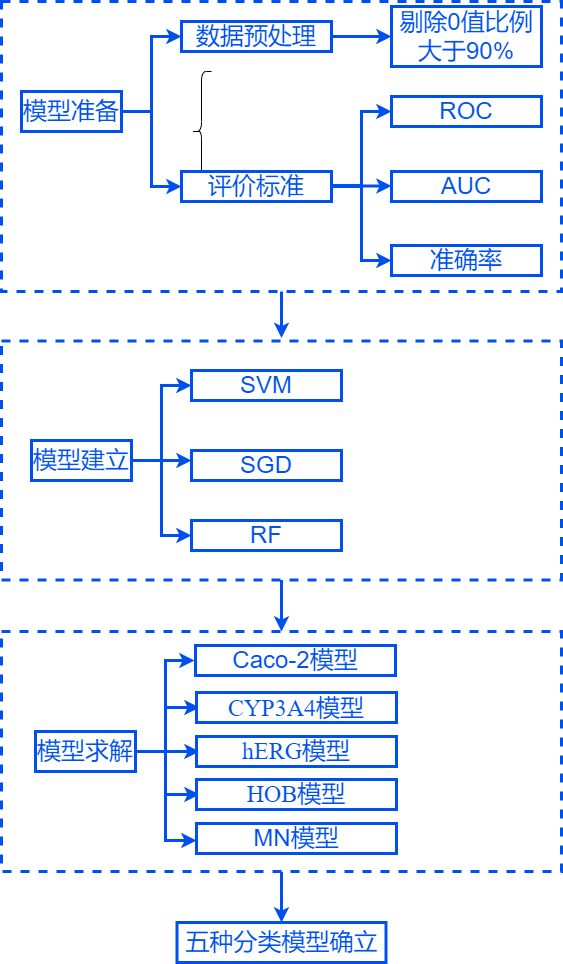

The diagram above was exported from draw.io. Its source (the exported page's mxGraphModel, read from the mxfile embedded in the PNG):
<mxGraphModel dx="991" dy="2508" grid="0" gridSize="10" guides="1" tooltips="1" connect="1" arrows="1" fold="1" page="0" pageScale="1" pageWidth="827" pageHeight="1169" background="#ffffff" math="0" shadow="0">
  <root>
    <mxCell id="0" />
    <mxCell id="1" parent="0" />
    <mxCell id="29" style="edgeStyle=none;html=1;strokeColor=#0050EF;strokeWidth=3;entryX=0.5;entryY=0;entryDx=0;entryDy=0;" parent="1" edge="1">
      <mxGeometry relative="1" as="geometry">
        <mxPoint x="400" y="-1463.5" as="targetPoint" />
        <mxPoint x="400" y="-1513" as="sourcePoint" />
        <Array as="points">
          <mxPoint x="400" y="-1483" />
        </Array>
      </mxGeometry>
    </mxCell>
    <mxCell id="2" value="" style="rounded=0;whiteSpace=wrap;html=1;dashed=1;fontSize=24;fontColor=#0050EF;strokeColor=#0050EF;strokeWidth=3;fillColor=#FFFFFF;" parent="1" vertex="1">
      <mxGeometry x="120" y="-1800" width="560" height="290" as="geometry" />
    </mxCell>
    <mxCell id="3" value="" style="shape=curlyBracket;whiteSpace=wrap;html=1;rounded=1;fontSize=24;fillColor=#0050EF;size=0.5;" parent="1" vertex="1">
      <mxGeometry x="310" y="-1730" width="20" height="120" as="geometry" />
    </mxCell>
    <mxCell id="4" value="&lt;font color=&quot;#0050ef&quot;&gt;模型准备&lt;/font&gt;" style="whiteSpace=wrap;html=1;fontSize=24;strokeColor=#0050EF;strokeWidth=3;fillColor=#FFFFFF;" parent="1" vertex="1">
      <mxGeometry x="140" y="-1710" width="100" height="40" as="geometry" />
    </mxCell>
    <mxCell id="5" value="&lt;font color=&quot;#0050ef&quot;&gt;剔除0值比例大于90%&lt;/font&gt;" style="whiteSpace=wrap;html=1;fontSize=24;strokeColor=#0050EF;strokeWidth=3;fillColor=#FFFFFF;" parent="1" vertex="1">
      <mxGeometry x="510" y="-1795" width="150" height="60" as="geometry" />
    </mxCell>
    <mxCell id="7" value="&lt;font color=&quot;#0050ef&quot;&gt;评价标准&lt;/font&gt;" style="whiteSpace=wrap;html=1;fontSize=24;strokeColor=#0050EF;strokeWidth=3;fillColor=#FFFFFF;" parent="1" vertex="1">
      <mxGeometry x="300" y="-1630" width="150" height="30" as="geometry" />
    </mxCell>
    <mxCell id="8" value="" style="edgeStyle=elbowEdgeStyle;elbow=horizontal;html=1;rounded=0;fontSize=24;strokeColor=#0050EF;strokeWidth=3;" parent="1" source="4" target="7" edge="1">
      <mxGeometry relative="1" as="geometry">
        <Array as="points">
          <mxPoint x="270" y="-1640" />
        </Array>
      </mxGeometry>
    </mxCell>
    <mxCell id="9" value="" style="edgeStyle=elbowEdgeStyle;elbow=horizontal;html=1;rounded=0;fontSize=24;strokeColor=#0050EF;strokeWidth=3;" parent="1" source="4" target="10" edge="1">
      <mxGeometry relative="1" as="geometry">
        <mxPoint x="520" y="-1480" as="sourcePoint" />
      </mxGeometry>
    </mxCell>
    <mxCell id="17" value="" style="edgeStyle=none;html=1;strokeColor=#0050EF;strokeWidth=3;" parent="1" source="10" target="5" edge="1">
      <mxGeometry relative="1" as="geometry" />
    </mxCell>
    <mxCell id="10" value="&lt;font color=&quot;#0050ef&quot;&gt;数据预处理&lt;/font&gt;" style="whiteSpace=wrap;html=1;fontSize=24;strokeColor=#0050EF;strokeWidth=3;fillColor=#FFFFFF;" parent="1" vertex="1">
      <mxGeometry x="300" y="-1780" width="150" height="30" as="geometry" />
    </mxCell>
    <mxCell id="11" value="" style="edgeStyle=elbowEdgeStyle;elbow=horizontal;html=1;rounded=0;fontSize=24;strokeColor=#0050EF;strokeWidth=3;" parent="1" edge="1">
      <mxGeometry relative="1" as="geometry">
        <mxPoint x="450" y="-1615" as="sourcePoint" />
        <mxPoint x="510" y="-1690" as="targetPoint" />
      </mxGeometry>
    </mxCell>
    <mxCell id="12" value="" style="edgeStyle=elbowEdgeStyle;elbow=horizontal;html=1;rounded=0;fontSize=24;strokeColor=#0050EF;strokeWidth=3;" parent="1" edge="1">
      <mxGeometry relative="1" as="geometry">
        <mxPoint x="450" y="-1616" as="sourcePoint" />
        <mxPoint x="510" y="-1541" as="targetPoint" />
        <Array as="points">
          <mxPoint x="480" y="-1566" />
        </Array>
      </mxGeometry>
    </mxCell>
    <mxCell id="13" value="" style="edgeStyle=elbowEdgeStyle;elbow=horizontal;html=1;rounded=0;fontSize=24;strokeColor=#0050EF;strokeWidth=3;" parent="1" edge="1">
      <mxGeometry relative="1" as="geometry">
        <mxPoint x="450" y="-1615.5" as="sourcePoint" />
        <mxPoint x="510" y="-1615.5" as="targetPoint" />
        <Array as="points">
          <mxPoint x="490" y="-1615.5" />
        </Array>
      </mxGeometry>
    </mxCell>
    <mxCell id="14" value="&lt;font color=&quot;#0050ef&quot;&gt;ROC&lt;/font&gt;" style="whiteSpace=wrap;html=1;fontSize=24;strokeColor=#0050EF;strokeWidth=3;fillColor=#FFFFFF;" parent="1" vertex="1">
      <mxGeometry x="510" y="-1705" width="150" height="30" as="geometry" />
    </mxCell>
    <mxCell id="15" value="&lt;font color=&quot;#0050ef&quot;&gt;AUC&lt;/font&gt;" style="whiteSpace=wrap;html=1;fontSize=24;strokeColor=#0050EF;strokeWidth=3;fillColor=#FFFFFF;" parent="1" vertex="1">
      <mxGeometry x="510" y="-1630" width="150" height="30" as="geometry" />
    </mxCell>
    <mxCell id="16" value="&lt;font color=&quot;#0050ef&quot;&gt;准确率&lt;/font&gt;" style="whiteSpace=wrap;html=1;fontSize=24;strokeColor=#0050EF;strokeWidth=3;fillColor=#FFFFFF;" parent="1" vertex="1">
      <mxGeometry x="510" y="-1556" width="150" height="30" as="geometry" />
    </mxCell>
    <mxCell id="39" style="edgeStyle=none;html=1;entryX=0.5;entryY=0;entryDx=0;entryDy=0;strokeColor=#0050EF;strokeWidth=3;" parent="1" source="18" target="30" edge="1">
      <mxGeometry relative="1" as="geometry" />
    </mxCell>
    <mxCell id="18" value="" style="rounded=0;whiteSpace=wrap;html=1;dashed=1;fontSize=24;fontColor=#0050EF;strokeColor=#0050EF;strokeWidth=3;fillColor=#FFFFFF;" parent="1" vertex="1">
      <mxGeometry x="120" y="-1460.5" width="560" height="239" as="geometry" />
    </mxCell>
    <mxCell id="19" value="&lt;font color=&quot;#0050ef&quot;&gt;模型建立&lt;/font&gt;" style="whiteSpace=wrap;html=1;fontSize=24;strokeColor=#0050EF;strokeWidth=3;fillColor=#FFFFFF;" parent="1" vertex="1">
      <mxGeometry x="150" y="-1361" width="100" height="40" as="geometry" />
    </mxCell>
    <mxCell id="20" value="" style="edgeStyle=elbowEdgeStyle;elbow=horizontal;html=1;rounded=0;fontSize=24;strokeColor=#0050EF;strokeWidth=3;" parent="1" source="19" target="25" edge="1">
      <mxGeometry relative="1" as="geometry">
        <mxPoint x="150" y="-1491" as="sourcePoint" />
      </mxGeometry>
    </mxCell>
    <mxCell id="21" value="" style="edgeStyle=elbowEdgeStyle;elbow=horizontal;html=1;rounded=0;fontSize=24;strokeColor=#0050EF;strokeWidth=3;" parent="1" source="19" target="24" edge="1">
      <mxGeometry relative="1" as="geometry">
        <Array as="points">
          <mxPoint x="290" y="-1341" />
        </Array>
      </mxGeometry>
    </mxCell>
    <mxCell id="22" value="" style="edgeStyle=elbowEdgeStyle;elbow=horizontal;html=1;rounded=0;fontSize=24;strokeColor=#0050EF;strokeWidth=3;" parent="1" source="19" target="23" edge="1">
      <mxGeometry relative="1" as="geometry">
        <Array as="points">
          <mxPoint x="280" y="-1291" />
        </Array>
      </mxGeometry>
    </mxCell>
    <mxCell id="23" value="&lt;font color=&quot;#0050ef&quot;&gt;RF&lt;/font&gt;" style="whiteSpace=wrap;html=1;fontSize=24;strokeColor=#0050EF;strokeWidth=3;fillColor=#FFFFFF;" parent="1" vertex="1">
      <mxGeometry x="310" y="-1281" width="150" height="30" as="geometry" />
    </mxCell>
    <mxCell id="24" value="&lt;font color=&quot;#0050ef&quot;&gt;SGD&lt;/font&gt;" style="whiteSpace=wrap;html=1;fontSize=24;strokeColor=#0050EF;strokeWidth=3;fillColor=#FFFFFF;" parent="1" vertex="1">
      <mxGeometry x="310" y="-1351" width="150" height="30" as="geometry" />
    </mxCell>
    <mxCell id="25" value="&lt;font color=&quot;#0050ef&quot;&gt;SVM&lt;/font&gt;" style="whiteSpace=wrap;html=1;fontSize=24;strokeColor=#0050EF;strokeWidth=3;fillColor=#FFFFFF;" parent="1" vertex="1">
      <mxGeometry x="310" y="-1431" width="150" height="30" as="geometry" />
    </mxCell>
    <mxCell id="64" value="" style="edgeStyle=none;html=1;fontSize=24;fontColor=#0050EF;strokeColor=#0050EF;strokeWidth=3;" parent="1" source="30" target="63" edge="1">
      <mxGeometry relative="1" as="geometry" />
    </mxCell>
    <mxCell id="30" value="" style="rounded=0;whiteSpace=wrap;html=1;dashed=1;fontSize=24;fontColor=#0050EF;strokeColor=#0050EF;strokeWidth=3;fillColor=#FFFFFF;" parent="1" vertex="1">
      <mxGeometry x="120" y="-1170" width="560" height="240" as="geometry" />
    </mxCell>
    <mxCell id="31" value="&lt;font color=&quot;#0050ef&quot;&gt;模型求解&lt;/font&gt;" style="whiteSpace=wrap;html=1;fontSize=24;strokeColor=#0050EF;strokeWidth=3;fillColor=#FFFFFF;" parent="1" vertex="1">
      <mxGeometry x="154" y="-1070" width="100" height="40" as="geometry" />
    </mxCell>
    <mxCell id="32" value="" style="edgeStyle=elbowEdgeStyle;elbow=horizontal;html=1;rounded=0;fontSize=24;strokeColor=#0050EF;strokeWidth=3;" parent="1" edge="1">
      <mxGeometry relative="1" as="geometry">
        <mxPoint x="253" y="-1050" as="sourcePoint" />
        <mxPoint x="313" y="-1141.0000000000002" as="targetPoint" />
        <Array as="points">
          <mxPoint x="284" y="-1050" />
          <mxPoint x="284" y="-1099" />
        </Array>
      </mxGeometry>
    </mxCell>
    <mxCell id="34" value="" style="edgeStyle=elbowEdgeStyle;elbow=horizontal;html=1;rounded=0;fontSize=24;strokeColor=#0050EF;strokeWidth=3;" parent="1" source="31" target="35" edge="1">
      <mxGeometry relative="1" as="geometry">
        <Array as="points">
          <mxPoint x="284" y="-961" />
          <mxPoint x="284" y="-1004" />
          <mxPoint x="284" y="-1010" />
          <mxPoint x="294" y="-900" />
          <mxPoint x="284" y="-1000" />
        </Array>
      </mxGeometry>
    </mxCell>
    <mxCell id="35" value="&lt;font color=&quot;#0050ef&quot;&gt;MN模型&lt;/font&gt;" style="whiteSpace=wrap;html=1;fontSize=24;strokeColor=#0050EF;strokeWidth=3;fillColor=#FFFFFF;" parent="1" vertex="1">
      <mxGeometry x="315" y="-978" width="200" height="30" as="geometry" />
    </mxCell>
    <mxCell id="37" value="&lt;font color=&quot;#0050ef&quot;&gt;Caco-2模型&lt;/font&gt;" style="whiteSpace=wrap;html=1;fontSize=24;strokeColor=#0050EF;strokeWidth=3;fillColor=#FFFFFF;" parent="1" vertex="1">
      <mxGeometry x="314" y="-1156" width="200" height="30" as="geometry" />
    </mxCell>
    <mxCell id="55" value="" style="edgeStyle=elbowEdgeStyle;elbow=horizontal;html=1;rounded=0;fontSize=24;strokeColor=#0050EF;strokeWidth=3;" parent="1" edge="1">
      <mxGeometry relative="1" as="geometry">
        <Array as="points" />
        <mxPoint x="285" y="-1094" as="sourcePoint" />
        <mxPoint x="318" y="-1094" as="targetPoint" />
      </mxGeometry>
    </mxCell>
    <mxCell id="56" value="&lt;font style=&quot;font-size: 24px&quot;&gt;&lt;span lang=&quot;EN-US&quot; style=&quot;line-height: 150% ; font-family: &amp;#34;times new roman&amp;#34; , serif&quot;&gt;&lt;font color=&quot;#0050ef&quot;&gt;&lt;font style=&quot;font-size: 24px&quot;&gt;CYP3A&lt;/font&gt;4&lt;/font&gt;&lt;/span&gt;&lt;font color=&quot;#0050ef&quot; style=&quot;font-size: 24px&quot;&gt;模型&lt;/font&gt;&lt;/font&gt;" style="whiteSpace=wrap;html=1;fontSize=24;strokeColor=#0050EF;strokeWidth=3;fillColor=#FFFFFF;" parent="1" vertex="1">
      <mxGeometry x="315" y="-1109" width="200" height="30" as="geometry" />
    </mxCell>
    <mxCell id="59" value="" style="edgeStyle=elbowEdgeStyle;elbow=horizontal;html=1;rounded=0;fontSize=24;strokeColor=#0050EF;strokeWidth=3;" parent="1" edge="1">
      <mxGeometry relative="1" as="geometry">
        <Array as="points" />
        <mxPoint x="285" y="-1050" as="sourcePoint" />
        <mxPoint x="317.9999999999998" y="-1050" as="targetPoint" />
      </mxGeometry>
    </mxCell>
    <mxCell id="60" value="&lt;font style=&quot;font-size: 24px&quot;&gt;&lt;font color=&quot;#0050ef&quot; style=&quot;font-size: 24px&quot;&gt;&lt;font face=&quot;times new roman, serif&quot;&gt;hERG&lt;/font&gt;模型&lt;/font&gt;&lt;/font&gt;" style="whiteSpace=wrap;html=1;fontSize=24;strokeColor=#0050EF;strokeWidth=3;fillColor=#FFFFFF;" parent="1" vertex="1">
      <mxGeometry x="315" y="-1065" width="200" height="30" as="geometry" />
    </mxCell>
    <mxCell id="61" value="" style="edgeStyle=elbowEdgeStyle;elbow=horizontal;html=1;rounded=0;fontSize=24;strokeColor=#0050EF;strokeWidth=3;" parent="1" edge="1">
      <mxGeometry relative="1" as="geometry">
        <Array as="points" />
        <mxPoint x="285" y="-1007" as="sourcePoint" />
        <mxPoint x="317.9999999999998" y="-1007" as="targetPoint" />
      </mxGeometry>
    </mxCell>
    <mxCell id="62" value="&lt;font style=&quot;font-size: 24px&quot;&gt;&lt;font color=&quot;#0050ef&quot; style=&quot;font-size: 24px&quot;&gt;&lt;font face=&quot;times new roman, serif&quot;&gt;HOB&lt;/font&gt;模型&lt;/font&gt;&lt;/font&gt;" style="whiteSpace=wrap;html=1;fontSize=24;strokeColor=#0050EF;strokeWidth=3;fillColor=#FFFFFF;" parent="1" vertex="1">
      <mxGeometry x="315" y="-1022" width="200" height="30" as="geometry" />
    </mxCell>
    <mxCell id="63" value="&lt;font color=&quot;#0050ef&quot;&gt;五种分类模型确立&lt;/font&gt;" style="whiteSpace=wrap;html=1;fontSize=24;strokeColor=#0050EF;strokeWidth=3;fillColor=#FFFFFF;" parent="1" vertex="1">
      <mxGeometry x="295.5" y="-879" width="209" height="40" as="geometry" />
    </mxCell>
  </root>
</mxGraphModel>